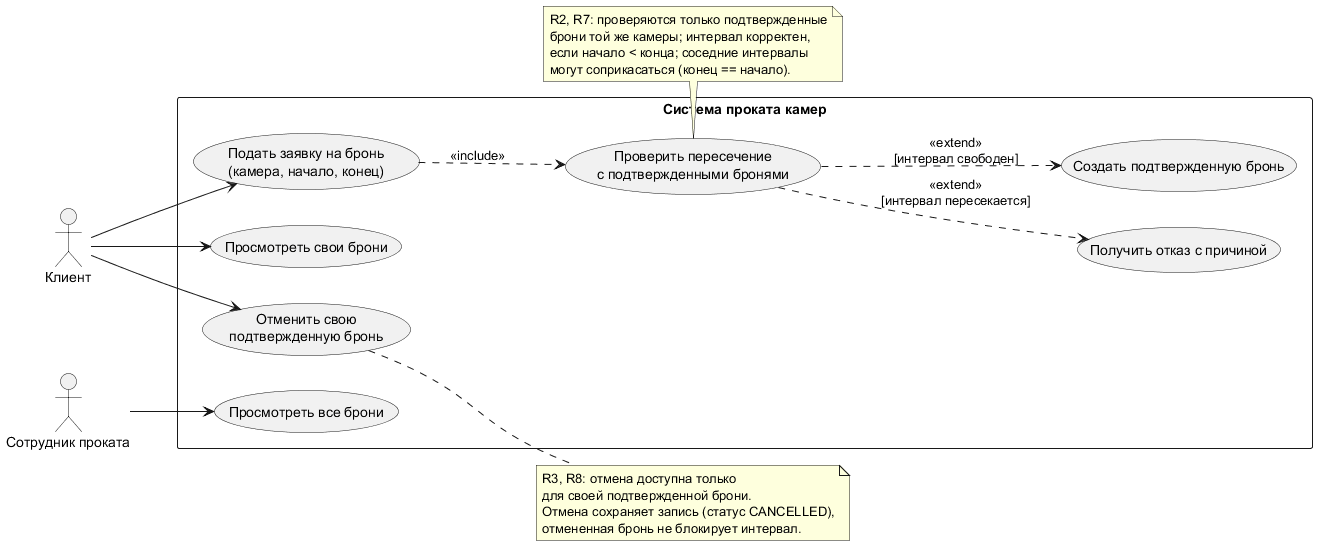

The diagram above was rendered by PlantUML. Its source (embedded in the PNG):
@startuml UC
left to right direction
skinparam packageStyle rectangle

actor "Клиент" as Client
actor "Сотрудник проката" as Employee

rectangle "Система проката камер" {
  usecase "Подать заявку на бронь\n(камера, начало, конец)" as UC_Submit
  usecase "Получить отказ с причиной" as UC_Reject
  usecase "Создать подтвержденную бронь" as UC_Confirm
  usecase "Проверить пересечение\nс подтвержденными бронями" as UC_CheckOverlap
  usecase "Просмотреть свои брони" as UC_ViewOwn
  usecase "Отменить свою\nподтвержденную бронь" as UC_Cancel
  usecase "Просмотреть все брони" as UC_ViewAll
}

Client --> UC_Submit
Client --> UC_ViewOwn
Client --> UC_Cancel

Employee --> UC_ViewAll

UC_Submit ..> UC_CheckOverlap : <<include>>
UC_CheckOverlap ..> UC_Reject : <<extend>>\n[интервал пересекается]
UC_CheckOverlap ..> UC_Confirm : <<extend>>\n[интервал свободен]

note right of UC_Cancel
  R3, R8: отмена доступна только
  для своей подтвержденной брони.
  Отмена сохраняет запись (статус CANCELLED),
  отмененная бронь не блокирует интервал.
end note

note bottom of UC_CheckOverlap
  R2, R7: проверяются только подтвержденные
  брони той же камеры; интервал корректен,
  если начало < конца; соседние интервалы
  могут соприкасаться (конец == начало).
end note
@enduml